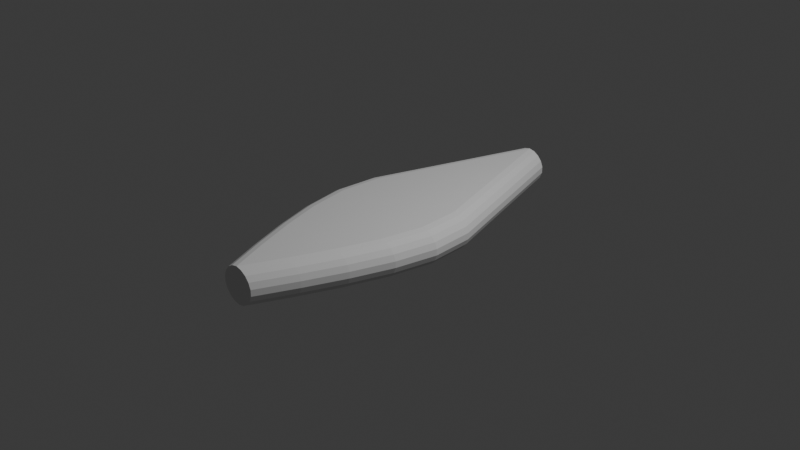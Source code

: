# Source: racers_v001.blend  (saved by Blender 5.1.16; exported with 4.5.12 LTS)
import bpy
from mathutils import Matrix  # noqa: F401  (used for matrix-valued properties, if any)

bpy.ops.wm.read_factory_settings(use_empty=True)
scene = bpy.context.scene
scene.name = 'Scene'

# ---- collections
col_collection = bpy.data.collections.new('Collection'); scene.collection.children.link(col_collection)

# ---- materials (node trees are filled in below, after node groups)
mat_material = bpy.data.materials.new('Material')
mat_material.alpha_threshold = 0.0
mat_material.use_backface_culling_lightprobe_volume = False
mat_material.roughness = 0.5
mat_material.line_color = (0.0, 0.0, 0.0, 1.0)

# ---- node groups
ng_nodegroup = bpy.data.node_groups.new('NodeGroup', 'GeometryNodeTree')
_s = ng_nodegroup.interface.new_socket(name='Geometry', in_out='OUTPUT', socket_type='NodeSocketGeometry')
_s = ng_nodegroup.interface.new_socket(name='Geometry', in_out='INPUT', socket_type='NodeSocketGeometry')
_s.description = 'Geometries to merge together by concatenating their elements'
_s = ng_nodegroup.interface.new_socket(name='Geometry', in_out='INPUT', socket_type='NodeSocketGeometry')
_s.description = 'Geometries to merge together by concatenating their elements'
_s = ng_nodegroup.interface.new_socket(name='Count', in_out='INPUT', socket_type='NodeSocketInt')
_s.default_value = 3
_s.min_value = 1
_s.max_value = 100000
_N = ng_nodegroup.nodes; _L = ng_nodegroup.links
n0 = _N.new('NodeGroupInput'); n0.name = 'Group Input'; n0.location = (-959, 237)
n1 = _N.new('NodeGroupOutput'); n1.name = 'Group Output'; n1.location = (917, 297)
n2 = _N.new('GeometryNodeJoinGeometry'); n2.name = 'Join Geometry'; n2.location = (-571, 298)
n3 = _N.new('GeometryNodeResampleCurve'); n3.name = 'Resample Curve'; n3.location = (-176, 284)
n4 = _N.new('GeometryNodeMeshGrid'); n4.name = 'Grid'; n4.location = (-124, 566)
n5 = _N.new('GeometryNodeSetPosition'); n5.name = 'Set Position'; n5.location = (290, 528)
n6 = _N.new('GeometryNodeJoinGeometry'); n6.name = 'Join Geometry.001'; n6.location = (498, 276)
n7 = _N.new('GeometryNodeAttributeDomainSize'); n7.name = 'Domain Size'; n7.location = (-348, 516)
n7.component = 'CURVE'
n8 = _N.new('GeometryNodeSampleIndex'); n8.name = 'Sample Index'; n8.location = (122, 209)
n8.data_type = 'FLOAT_VECTOR'
n8.clamp = True
n9 = _N.new('GeometryNodeInputIndex'); n9.name = 'Index'; n9.location = (-124, 29)
n10 = _N.new('GeometryNodeInputPosition'); n10.name = 'Position'; n10.location = (-134, 101)
_L.new(n2.outputs[0], n3.inputs[0])
_L.new(n4.outputs[0], n5.inputs[0])
_L.new(n3.outputs[0], n6.inputs[0])
_L.new(n5.outputs[0], n6.inputs[0])
_L.new(n2.outputs[0], n7.inputs[0])
_L.new(n7.outputs[4], n4.inputs[2])
_L.new(n3.outputs[0], n8.inputs[0])
_L.new(n8.outputs[0], n5.inputs[2])
_L.new(n9.outputs[0], n8.inputs[2])
_L.new(n10.outputs[0], n8.inputs[1])
_L.new(n5.outputs[0], n1.inputs[0])
_L.new(n0.outputs[0], n2.inputs[0])
_L.new(n0.outputs[1], n2.inputs[0])
_L.new(n0.outputs[2], n3.inputs[2])
_L.new(n0.outputs[2], n4.inputs[3])
n1.is_active_output = True
ng_geometry_nodes = bpy.data.node_groups.new('Geometry Nodes', 'GeometryNodeTree')
_s = ng_geometry_nodes.interface.new_socket(name='Geometry', in_out='OUTPUT', socket_type='NodeSocketGeometry')
_s = ng_geometry_nodes.interface.new_socket(name='Geometry', in_out='INPUT', socket_type='NodeSocketGeometry')
ng_geometry_nodes.is_modifier = True
_N = ng_geometry_nodes.nodes; _L = ng_geometry_nodes.links
n0 = _N.new('NodeGroupInput'); n0.name = 'Group Input'; n0.location = (-1144, 205)
n1 = _N.new('GeometryNodeCurvePrimitiveBezierSegment'); n1.name = 'Bézier Segment'; n1.location = (-599, 138)
n1.inputs[1].default_value = (0.0, 0.0, 0.5)
n1.inputs[2].default_value = (0.2, 0.0, 0.5)
n1.inputs[3].default_value = (1.1, 0.0, 0.5)
n1.inputs[4].default_value = (5.96e-08, 0.0, 0.0)
n2 = _N.new('GeometryNodeTransform'); n2.name = 'Transform Geometry'; n2.location = (-245, -188)
n2.inputs[1].default_value = (0.0, 0.8, 0.0)
n2.inputs[3].default_value = (0.7, 1.0, 0.5)
n3 = _N.new('GeometryNodeTransform'); n3.name = 'Transform Geometry.001'; n3.location = (-151, 463)
n3.inputs[1].default_value = (0.0, -0.8, 0.0)
n3.inputs[3].default_value = (0.3, 1.0, 1.4)
n4 = _N.new('NodeGroupOutput'); n4.name = 'Group Output'; n4.location = (3434, -435)
n5 = _N.new('GeometryNodeGroup'); n5.name = 'Group'; n5.location = (298, 272)
n5.label = 'Loft'
n5.node_tree = ng_nodegroup
n5.inputs[2].default_value = 5
n6 = _N.new('GeometryNodeGroup'); n6.name = 'Group.001'; n6.location = (295, 42)
n6.label = 'Loft'
n6.node_tree = ng_nodegroup
n6.inputs[2].default_value = 5
n7 = _N.new('GeometryNodeMergeByDistance'); n7.name = 'Merge by Distance'; n7.location = (2870, -462)
n8 = _N.new('GeometryNodeTransform'); n8.name = 'Transform Geometry.002'; n8.location = (2239, -702)
n8.inputs[3].default_value = (-1.0, 1.0, 1.0)
n9 = _N.new('GeometryNodeJoinGeometry'); n9.name = 'Join Geometry.001'; n9.location = (2508, -460)
n10 = _N.new('GeometryNodeJoinGeometry'); n10.name = 'Join Geometry.002'; n10.location = (204, -254)
n11 = _N.new('GeometryNodeConvexHull'); n11.name = 'Convex Hull'; n11.location = (3131, -442)
n12 = _N.new('GeometryNodeCurvePrimitiveBezierSegment'); n12.name = 'Bézier Segment.001'; n12.location = (55, -440)
n12.inputs[1].default_value = (0.0, -2.0, 0.0)
n12.inputs[2].default_value = (1.1, 0.5, 0.0)
n12.inputs[3].default_value = (0.4, 0.0, 0.0)
n12.inputs[4].default_value = (0.0, 2.0, 0.0)
n13 = _N.new('GeometryNodeResampleCurve'); n13.name = 'Resample Curve'; n13.location = (263, -439)
n14 = _N.new('GeometryNodeInstanceOnPoints'); n14.name = 'Instance on Points'; n14.location = (552, -421)
n14.inputs[5].default_value = (1.571, 1.571, 0.0)
n15 = _N.new('GeometryNodeCurveArc'); n15.name = 'Arc'; n15.location = (316, -617)
n15.inputs[0].default_value = 8
n15.inputs[4].default_value = 0.2
n15.inputs[6].default_value = 3.142
n16 = _N.new('GeometryNodeResampleCurve'); n16.name = 'Resample Curve.001'; n16.location = (1294, -594)
n17 = _N.new('GeometryNodeMeshGrid'); n17.name = 'Grid'; n17.location = (1346, -312)
n18 = _N.new('GeometryNodeSetPosition'); n18.name = 'Set Position'; n18.location = (1760, -351)
n19 = _N.new('GeometryNodeJoinGeometry'); n19.name = 'Join Geometry.003'; n19.location = (1908, -681)
n20 = _N.new('GeometryNodeAttributeDomainSize'); n20.name = 'Domain Size'; n20.location = (1122, -362)
n20.component = 'CURVE'
n21 = _N.new('GeometryNodeSampleIndex'); n21.name = 'Sample Index'; n21.location = (1592, -669)
n21.data_type = 'FLOAT_VECTOR'
n21.clamp = True
n22 = _N.new('GeometryNodeInputIndex'); n22.name = 'Index'; n22.location = (1346, -849)
n23 = _N.new('GeometryNodeInputPosition'); n23.name = 'Position'; n23.location = (1336, -777)
n24 = _N.new('GeometryNodeRealizeInstances'); n24.name = 'Realize Instances'; n24.location = (818, -469)
n25 = _N.new('FunctionNodeInputInt'); n25.name = 'Integer'; n25.location = (-305, -967)
n25.integer = 10
n25.outputs[0].default_value = 0
n26 = _N.new('GeometryNodeViewer'); n26.name = 'Viewer'; n26.location = (2043, -802)
_L.new(n1.outputs[0], n2.inputs[0])
_L.new(n1.outputs[0], n3.inputs[0])
_L.new(n3.outputs[0], n5.inputs[0])
_L.new(n1.outputs[0], n5.inputs[1])
_L.new(n2.outputs[0], n6.inputs[1])
_L.new(n1.outputs[0], n6.inputs[0])
_L.new(n8.outputs[0], n9.inputs[0])
_L.new(n3.outputs[0], n10.inputs[0])
_L.new(n1.outputs[0], n10.inputs[0])
_L.new(n2.outputs[0], n10.inputs[0])
_L.new(n7.outputs[0], n11.inputs[0])
_L.new(n12.outputs[0], n13.inputs[0])
_L.new(n13.outputs[0], n14.inputs[0])
_L.new(n15.outputs[0], n14.inputs[2])
_L.new(n17.outputs[0], n18.inputs[0])
_L.new(n16.outputs[0], n19.inputs[0])
_L.new(n18.outputs[0], n19.inputs[0])
_L.new(n20.outputs[4], n17.inputs[2])
_L.new(n16.outputs[0], n21.inputs[0])
_L.new(n21.outputs[0], n18.inputs[2])
_L.new(n22.outputs[0], n21.inputs[2])
_L.new(n23.outputs[0], n21.inputs[1])
_L.new(n24.outputs[0], n20.inputs[0])
_L.new(n20.outputs[4], n16.inputs[2])
_L.new(n14.outputs[0], n24.inputs[0])
_L.new(n24.outputs[0], n16.inputs[0])
_L.new(n25.outputs[0], n13.inputs[2])
_L.new(n25.outputs[0], n17.inputs[3])
_L.new(n11.outputs[0], n4.inputs[0])
_L.new(n9.outputs[0], n7.inputs[0])
_L.new(n18.outputs[0], n9.inputs[0])
_L.new(n18.outputs[0], n8.inputs[0])
_L.new(n19.outputs[0], n26.inputs[0])
n4.is_active_output = True

# ---- material node trees
mat_material.use_nodes = True; mat_material.node_tree.nodes.clear()
_N = mat_material.node_tree.nodes; _L = mat_material.node_tree.links
n0 = _N.new('ShaderNodeOutputMaterial'); n0.name = 'Material Output'; n0.location = (200, 100)
n1 = _N.new('ShaderNodeBsdfPrincipled'); n1.name = 'Principled BSDF'; n1.location = (-200, 100)
_L.new(n1.outputs[0], n0.inputs[0])
n0.is_active_output = True

# ---- world
world_world = bpy.data.worlds.new('World'); scene.world = world_world
world_world.use_nodes = True; world_world.node_tree.nodes.clear()
_N = world_world.node_tree.nodes; _L = world_world.node_tree.links
n0 = _N.new('ShaderNodeOutputWorld'); n0.name = 'World Output'; n0.location = (200, 100)
n1 = _N.new('ShaderNodeBackground'); n1.name = 'Background'; n1.location = (-200, 100)
n1.inputs[0].default_value = (0.05088, 0.05088, 0.05088, 1.0)
_L.new(n1.outputs[0], n0.inputs[0])
n0.is_active_output = True
world_world.color = (0.05088, 0.05088, 0.05088)
world_world.sun_shadow_jitter_overblur = 0.0

# ---- cameras
cam_camera = bpy.data.cameras.new('Camera')
cam_camera.clip_end = 100.0
cam_camera.ortho_scale = 7.314

# ---- lights
light_light = bpy.data.lights.new('Light', 'POINT')
light_light.energy = 1000.0
light_light.shadow_soft_size = 0.1

# ---- meshes
me_cube = bpy.data.meshes.new('Cube')
me_cube.from_pydata([(1.0, 1.0, 1.0), (1.0, 1.0, -1.0), (1.0, -1.0, 1.0), (1.0, -1.0, -1.0), (-1.0, 1.0, 1.0), (-1.0, 1.0, -1.0), (-1.0, -1.0, 1.0), (-1.0, -1.0, -1.0)], [], [(0, 4, 6, 2), (3, 2, 6, 7), (7, 6, 4, 5), (5, 1, 3, 7), (1, 0, 2, 3), (5, 4, 0, 1)])
_uv = me_cube.uv_layers.new(name='UVMap')
_uv.uv.foreach_set('vector', [0.625, 0.5, 0.875, 0.5, 0.875, 0.75, 0.625, 0.75, 0.375, 0.75, 0.625, 0.75, 0.625, 1.0, 0.375, 1.0, 0.375, 0.0, 0.625, 0.0, 0.625, 0.25, 0.375, 0.25, 0.125, 0.5, 0.375, 0.5, 0.375, 0.75, 0.125, 0.75, 0.375, 0.5, 0.625, 0.5, 0.625, 0.75, 0.375, 0.75, 0.375, 0.25, 0.625, 0.25, 0.625, 0.5, 0.375, 0.5])
me_cube.materials.append(mat_material)
me_cube.use_mirror_vertex_groups = False
me_cube.update()

# ---- objects
ob_cube = bpy.data.objects.new('Cube', me_cube)
ob_light = bpy.data.objects.new('Light', light_light)
ob_camera = bpy.data.objects.new('Camera', cam_camera)

# ---- transforms, parenting, visibility, modifiers, constraints
ob_cube.location = (0.0, 0.0, 0.0)
ob_cube.lock_rotations_4d = False
ob_cube.empty_display_type = 'ARROWS'
ob_cube.lineart.crease_threshold = 0.0
_m = ob_cube.modifiers.new('GeometryNodes', 'NODES')
_m.node_group = ng_geometry_nodes
ob_light.location = (4.076, 1.005, 5.904)
ob_light.rotation_euler = (0.6503, 0.05522, 1.866)
ob_light.lock_rotations_4d = False
ob_light.empty_display_type = 'ARROWS'
ob_light.color = (0.0, 0.0, 0.0, 0.0)
ob_light.lineart.crease_threshold = 0.0
ob_camera.location = (7.359, -6.926, 4.958)
ob_camera.rotation_euler = (1.109, 0.0, 0.8149)
ob_camera.lock_rotations_4d = False
ob_camera.empty_display_type = 'ARROWS'
ob_camera.color = (0.0, 0.0, 0.0, 0.0)
ob_camera.display_type = 'WIRE'
ob_camera.lineart.crease_threshold = 0.0

# ---- collection membership
col_collection.objects.link(ob_cube)
col_collection.objects.link(ob_light)
col_collection.objects.link(ob_camera)

# ---- scene / render settings (as saved in the file)
scene.camera = ob_camera
scene.frame_start = 1; scene.frame_end = 250; scene.frame_set(1)
scene.render.engine = 'BLENDER_EEVEE_NEXT'
scene.render.bake_bias = 0.0
scene.render.bake_samples = 0
scene.cycles.sampling_pattern = 'TABULATED_SOBOL'
scene.eevee.use_volume_custom_range = False
bpy.context.view_layer.update()
